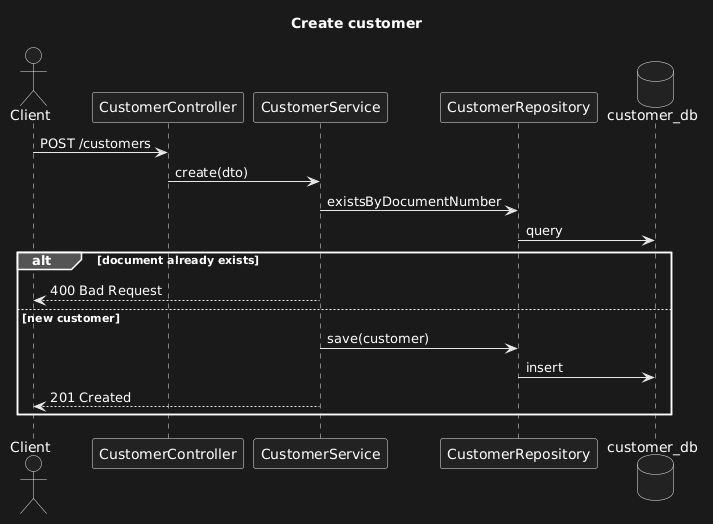

The diagram above was rendered by PlantUML. Its source (embedded in the PNG):
@startuml
title Create customer
actor Client
participant CustomerController
participant CustomerService
participant CustomerRepository
database customer_db

Client -> CustomerController: POST /customers
CustomerController -> CustomerService: create(dto)
CustomerService -> CustomerRepository: existsByDocumentNumber
CustomerRepository -> customer_db: query
alt document already exists
  CustomerService --> Client: 400 Bad Request
else new customer
  CustomerService -> CustomerRepository: save(customer)
  CustomerRepository -> customer_db: insert
  CustomerService --> Client: 201 Created
end
@enduml